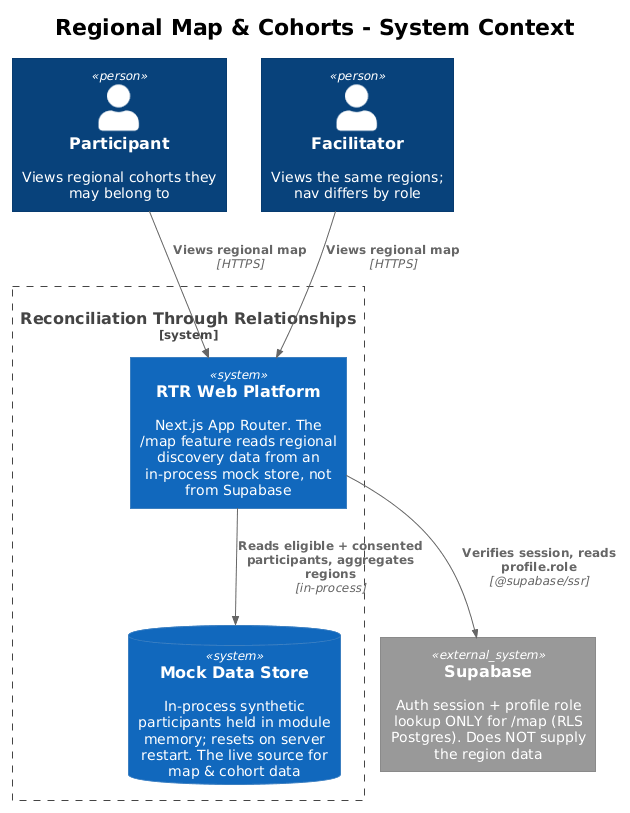

The diagram above was rendered by PlantUML. Its source (embedded in the PNG):
@startuml
!theme plain
!include <C4/C4_Context>

title Regional Map & Cohorts - System Context

Person(participant, "Participant", "Views regional cohorts they may belong to")
Person(facilitator, "Facilitator", "Views the same regions; nav differs by role")

System_Boundary(rtr_boundary, "Reconciliation Through Relationships") {
  System(rtr, "RTR Web Platform", "Next.js App Router. The /map feature reads regional discovery data from an in-process mock store, not from Supabase")
  SystemDb(mock, "Mock Data Store", "In-process synthetic participants held in module memory; resets on server restart. The live source for map & cohort data")
}

System_Ext(supabase, "Supabase", "Auth session + profile role lookup ONLY for /map (RLS Postgres). Does NOT supply the region data")

Rel(participant, rtr, "Views regional map", "HTTPS")
Rel(facilitator, rtr, "Views regional map", "HTTPS")
Rel(rtr, supabase, "Verifies session, reads profile.role", "@supabase/ssr")
Rel(rtr, mock, "Reads eligible + consented participants, aggregates regions", "in-process")
@enduml